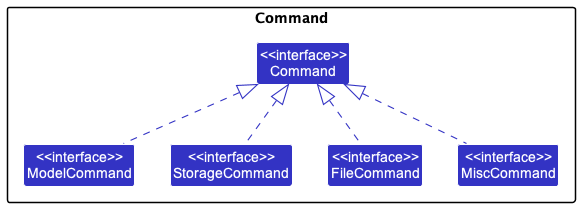

The diagram above was rendered by PlantUML. Its source (embedded in the PNG):
@startuml
!include style.puml
skinparam arrowThickness 1.1
skinparam arrowColor LOGIC_COLOR
skinparam classBackgroundColor LOGIC_COLOR

package Command {

Class "<<interface>>\nModelCommand" as ModelCommand
Class "<<interface>>\nStorageCommand" as StorageCommand
Class "<<interface>>\nFileCommand" as FileCommand
Class "<<interface>>\nMiscCommand" as MiscCommand
Class "<<interface>>\nCommand" as Command
}

ModelCommand .up.|> Command
FileCommand .up.|> Command
MiscCommand .up.|> Command
StorageCommand .up.|> Command
@enduml